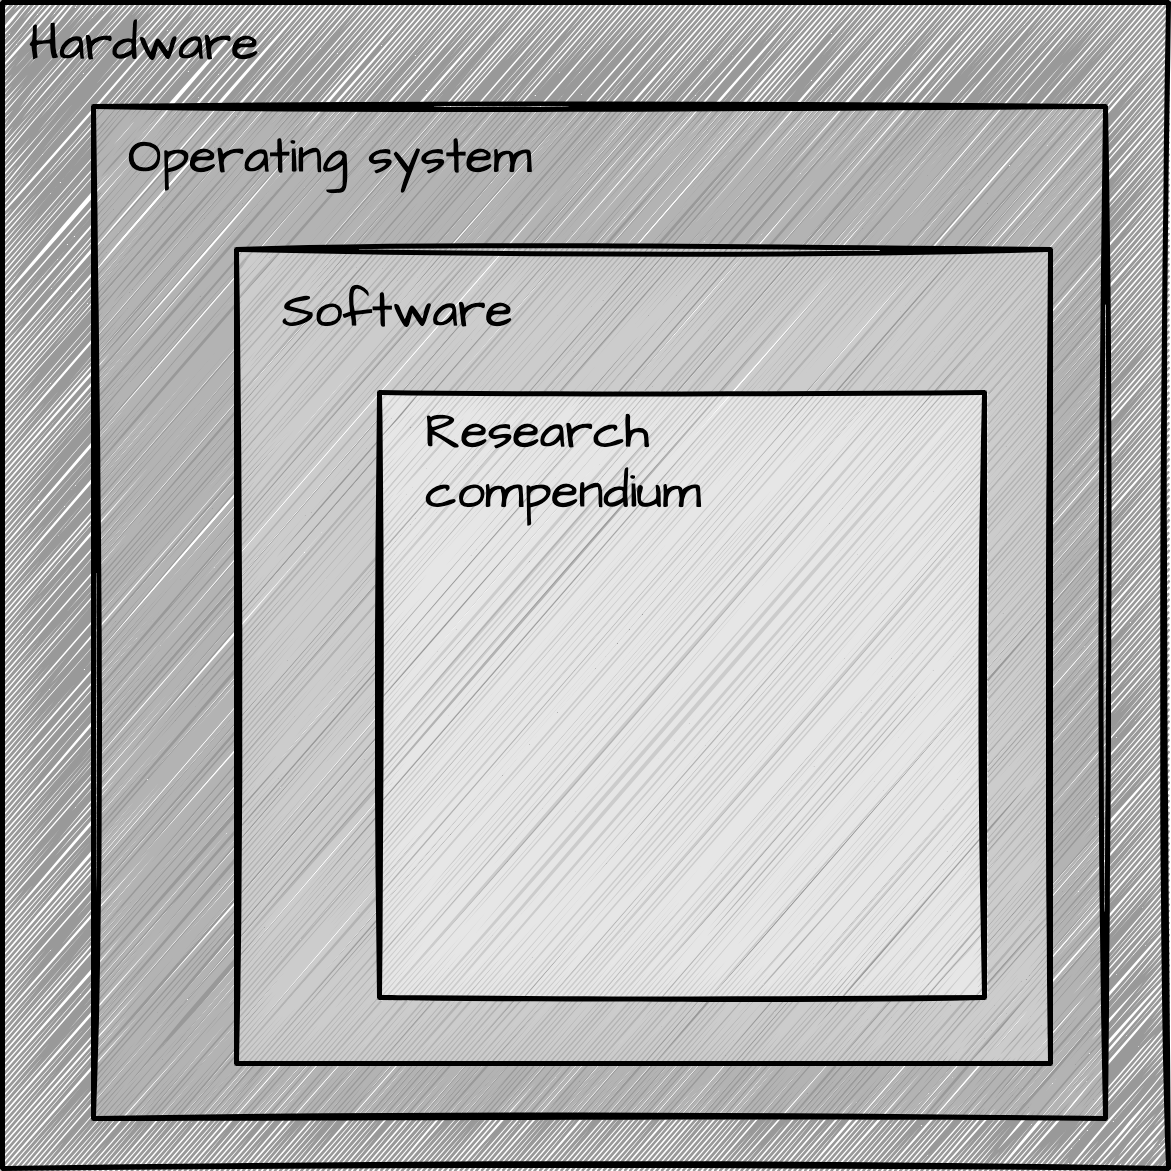

The diagram above was exported from draw.io. Its source (the exported page's mxGraphModel, read from the mxfile embedded in the PNG):
<mxGraphModel dx="846" dy="453" grid="1" gridSize="11" guides="1" tooltips="1" connect="1" arrows="1" fold="1" page="1" pageScale="1" pageWidth="1600" pageHeight="1200" background="#ffffff" math="0" shadow="0">
  <root>
    <mxCell id="0" />
    <mxCell id="1" parent="0" />
    <mxCell id="2" value="" style="whiteSpace=wrap;html=1;aspect=fixed;sketch=1;hachureGap=4;jiggle=2;curveFitting=1;fontFamily=Architects Daughter;fontSource=https%3A%2F%2Ffonts.googleapis.com%2Fcss%3Ffamily%3DArchitects%2BDaughter;fontSize=20;fillColor=#999999;strokeColor=#000000;strokeWidth=5;" parent="1" vertex="1">
      <mxGeometry x="217" y="17" width="1166" height="1166" as="geometry" />
    </mxCell>
    <mxCell id="3" value="" style="whiteSpace=wrap;html=1;aspect=fixed;sketch=1;hachureGap=4;jiggle=2;curveFitting=1;strokeColor=#000000;strokeWidth=5;fontFamily=Architects Daughter;fontSource=https%3A%2F%2Ffonts.googleapis.com%2Fcss%3Ffamily%3DArchitects%2BDaughter;fontSize=20;fontColor=default;fillColor=#B3B3B3;" parent="1" vertex="1">
      <mxGeometry x="308" y="121" width="1012" height="1012" as="geometry" />
    </mxCell>
    <mxCell id="4" value="" style="whiteSpace=wrap;html=1;aspect=fixed;sketch=1;hachureGap=4;jiggle=2;curveFitting=1;strokeColor=#000000;strokeWidth=5;fontFamily=Architects Daughter;fontSource=https%3A%2F%2Ffonts.googleapis.com%2Fcss%3Ffamily%3DArchitects%2BDaughter;fontSize=20;fontColor=default;fillColor=#CCCCCC;" parent="1" vertex="1">
      <mxGeometry x="451" y="264" width="814" height="814" as="geometry" />
    </mxCell>
    <mxCell id="5" value="&lt;font color=&quot;#000000&quot; style=&quot;font-size: 50px;&quot;&gt;Hardware&lt;/font&gt;" style="text;strokeColor=none;align=left;fillColor=none;html=1;verticalAlign=middle;whiteSpace=wrap;rounded=0;sketch=1;hachureGap=4;jiggle=2;curveFitting=1;strokeWidth=5;fontFamily=Architects Daughter;fontSource=https%3A%2F%2Ffonts.googleapis.com%2Fcss%3Ffamily%3DArchitects%2BDaughter;fontSize=20;fontColor=default;" parent="1" vertex="1">
      <mxGeometry x="242" y="44" width="60" height="30" as="geometry" />
    </mxCell>
    <mxCell id="6" value="&lt;font color=&quot;#000000&quot; style=&quot;font-size: 50px;&quot;&gt;Operating system&lt;/font&gt;" style="text;strokeColor=none;align=left;fillColor=none;html=1;verticalAlign=middle;whiteSpace=wrap;rounded=0;sketch=1;hachureGap=4;jiggle=2;curveFitting=1;strokeWidth=5;fontFamily=Architects Daughter;fontSource=https%3A%2F%2Ffonts.googleapis.com%2Fcss%3Ffamily%3DArchitects%2BDaughter;fontSize=20;fontColor=default;" parent="1" vertex="1">
      <mxGeometry x="341" y="157" width="517" height="30" as="geometry" />
    </mxCell>
    <mxCell id="7" value="&lt;font color=&quot;#000000&quot; style=&quot;font-size: 50px;&quot;&gt;Software&lt;/font&gt;" style="text;strokeColor=none;align=left;fillColor=none;html=1;verticalAlign=middle;whiteSpace=wrap;rounded=0;sketch=1;hachureGap=4;jiggle=2;curveFitting=1;strokeWidth=5;fontFamily=Architects Daughter;fontSource=https%3A%2F%2Ffonts.googleapis.com%2Fcss%3Ffamily%3DArchitects%2BDaughter;fontSize=20;fontColor=default;" parent="1" vertex="1">
      <mxGeometry x="495" y="311" width="517" height="30" as="geometry" />
    </mxCell>
    <mxCell id="8" value="" style="whiteSpace=wrap;html=1;aspect=fixed;sketch=1;hachureGap=4;jiggle=2;curveFitting=1;strokeColor=#000000;strokeWidth=5;fontFamily=Architects Daughter;fontSource=https%3A%2F%2Ffonts.googleapis.com%2Fcss%3Ffamily%3DArchitects%2BDaughter;fontSize=20;fontColor=default;fillColor=#E6E6E6;" parent="1" vertex="1">
      <mxGeometry x="594" y="407" width="605" height="605" as="geometry" />
    </mxCell>
    <mxCell id="9" value="&lt;font color=&quot;#000000&quot;&gt;&lt;span style=&quot;font-size: 50px;&quot;&gt;Research compendium&lt;/span&gt;&lt;/font&gt;" style="text;strokeColor=none;align=left;fillColor=none;html=1;verticalAlign=middle;whiteSpace=wrap;rounded=0;sketch=1;hachureGap=4;jiggle=2;curveFitting=1;strokeWidth=5;fontFamily=Architects Daughter;fontSource=https%3A%2F%2Ffonts.googleapis.com%2Fcss%3Ffamily%3DArchitects%2BDaughter;fontSize=20;fontColor=default;" parent="1" vertex="1">
      <mxGeometry x="638" y="462" width="517" height="30" as="geometry" />
    </mxCell>
  </root>
</mxGraphModel>